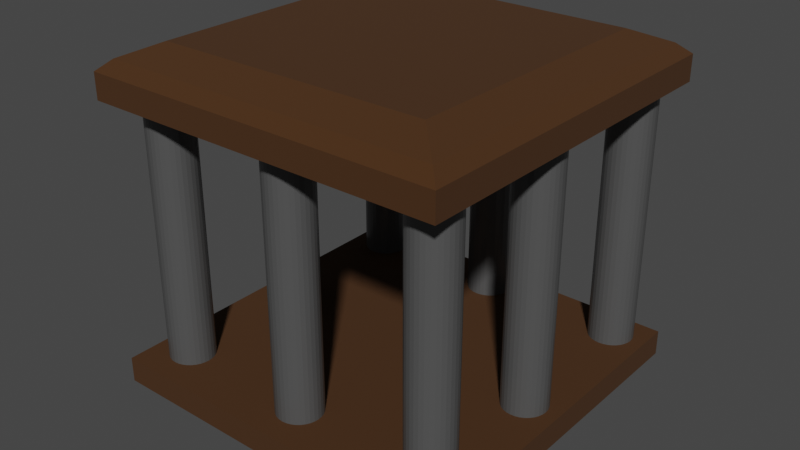 # Source: Cage.blend  (saved by Blender 3.6.13; exported with 4.5.12 LTS)
import bpy
from mathutils import Matrix  # noqa: F401  (used for matrix-valued properties, if any)

bpy.ops.wm.read_factory_settings(use_empty=True)
scene = bpy.context.scene
scene.name = 'Scene'

# ---- collections
col_collection = bpy.data.collections.new('Collection'); scene.collection.children.link(col_collection)

# ---- materials (node trees are filled in below, after node groups)
mat_metal = bpy.data.materials.new('Metal')
mat_metal.alpha_threshold = 0.0
mat_metal.use_transparent_shadow = False
mat_metal.line_color = (0.0, 0.0, 0.0, 1.0)
mat_wood = bpy.data.materials.new('Wood')
mat_wood.use_transparent_shadow = False

# ---- material node trees
mat_metal.use_nodes = True; mat_metal.node_tree.nodes.clear()
_N = mat_metal.node_tree.nodes; _L = mat_metal.node_tree.links
n0 = _N.new('ShaderNodeOutputMaterial'); n0.name = 'Material Output'; n0.location = (300, 300)
n1 = _N.new('ShaderNodeBsdfPrincipled'); n1.name = 'Principled BSDF'; n1.location = (10, 300)
n1.distribution = 'GGX'
n1.subsurface_method = 'BURLEY'
n1.inputs[0].default_value = (0.08001, 0.08001, 0.08001, 1.0)
n1.inputs[2].default_value = 0.3265
n1.inputs[3].default_value = 1.45
n1.inputs[27].default_value = (0.0, 0.0, 0.0, 1.0)
n1.inputs[28].default_value = 1.0
_L.new(n1.outputs[0], n0.inputs[0])
n0.is_active_output = True
mat_wood.use_nodes = True; mat_wood.node_tree.nodes.clear()
_N = mat_wood.node_tree.nodes; _L = mat_wood.node_tree.links
n0 = _N.new('ShaderNodeBsdfPrincipled'); n0.name = 'Principled BSDF'; n0.location = (10, 300)
n0.distribution = 'GGX'
n0.subsurface_method = 'BURLEY'
n0.inputs[0].default_value = (0.0578, 0.02108, 0.002922, 1.0)
n0.inputs[2].default_value = 1.0
n0.inputs[3].default_value = 1.45
n0.inputs[27].default_value = (0.0, 0.0, 0.0, 1.0)
n0.inputs[28].default_value = 1.0
n1 = _N.new('ShaderNodeOutputMaterial'); n1.name = 'Material Output'; n1.location = (300, 300)
_L.new(n0.outputs[0], n1.inputs[0])
n1.is_active_output = True

# ---- world
world_world = bpy.data.worlds.new('World'); scene.world = world_world
world_world.use_nodes = True; world_world.node_tree.nodes.clear()
_N = world_world.node_tree.nodes; _L = world_world.node_tree.links
n0 = _N.new('ShaderNodeOutputWorld'); n0.name = 'World Output'; n0.location = (300, 300)
n1 = _N.new('ShaderNodeBackground'); n1.name = 'Background'; n1.location = (10, 300)
n1.inputs[0].default_value = (0.05088, 0.05088, 0.05088, 1.0)
_L.new(n1.outputs[0], n0.inputs[0])
n0.is_active_output = True
world_world.color = (0.05088, 0.05088, 0.05088)
world_world.use_sun_shadow = False
world_world.sun_shadow_jitter_overblur = 0.0

# ---- meshes
me_cylinder = bpy.data.meshes.new('Cylinder')
me_cylinder.from_pydata([(-0.7746, 0.2042, -0.6932), (-0.7746, 1.741, -0.6932), (-0.7988, 0.2042, -0.6956), (-0.7988, 1.741, -0.6956), (-0.8222, 0.2042, -0.7027), (-0.8222, 1.741, -0.7027), (-0.8436, 0.2042, -0.7142), (-0.8436, 1.741, -0.7142), (-0.8625, 0.2042, -0.7296), (-0.8625, 1.741, -0.7296), (-0.8779, 0.2042, -0.7484), (-0.8779, 1.741, -0.7484), (-0.8894, 0.2042, -0.7699), (-0.8894, 1.741, -0.7699), (-0.8965, 0.2042, -0.7932), (-0.8965, 1.741, -0.7932), (-0.8988, 0.2042, -0.8175), (-0.8988, 1.741, -0.8175), (-0.8965, 0.2042, -0.8417), (-0.8965, 1.741, -0.8417), (-0.8894, 0.2042, -0.865), (-0.8894, 1.741, -0.865), (-0.8779, 0.2042, -0.8865), (-0.8779, 1.741, -0.8865), (-0.8625, 0.2042, -0.9053), (-0.8625, 1.741, -0.9053), (-0.8436, 0.2042, -0.9208), (-0.8436, 1.741, -0.9208), (-0.8222, 0.2042, -0.9322), (-0.8222, 1.741, -0.9322), (-0.7988, 0.2042, -0.9393), (-0.7988, 1.741, -0.9393), (-0.7746, 0.2042, -0.9417), (-0.7746, 1.741, -0.9417), (-0.7504, 0.2042, -0.9393), (-0.7504, 1.741, -0.9393), (-0.7271, 0.2042, -0.9322), (-0.7271, 1.741, -0.9322), (-0.7056, 0.2042, -0.9208), (-0.7056, 1.741, -0.9208), (-0.6868, 0.2042, -0.9053), (-0.6868, 1.741, -0.9053), (-0.6713, 0.2042, -0.8865), (-0.6713, 1.741, -0.8865), (-0.6598, 0.2042, -0.865), (-0.6598, 1.741, -0.865), (-0.6528, 0.2042, -0.8417), (-0.6528, 1.741, -0.8417), (-0.6504, 0.2042, -0.8175), (-0.6504, 1.741, -0.8175), (-0.6528, 0.2042, -0.7932), (-0.6528, 1.741, -0.7932), (-0.6598, 0.2042, -0.7699), (-0.6598, 1.741, -0.7699), (-0.6713, 0.2042, -0.7484), (-0.6713, 1.741, -0.7484), (-0.6868, 0.2042, -0.7296), (-0.6868, 1.741, -0.7296), (-0.7056, 0.2042, -0.7142), (-0.7056, 1.741, -0.7142), (-0.7271, 0.2042, -0.7027), (-0.7271, 1.741, -0.7027), (-0.7504, 0.2042, -0.6956), (-0.7504, 1.741, -0.6956), (1.02, 0.1158, -0.9971), (1.02, 0.2575, -0.9971), (1.02, 0.1158, 1.003), (1.02, 0.2575, 1.003), (-0.9803, 0.1158, -0.9971), (-0.9803, 0.2575, -0.9971), (-0.9803, 0.1158, 1.003), (-0.9803, 0.2575, 1.003), (1.02, 1.693, -0.9971), (1.02, 1.835, -0.9971), (1.02, 1.693, 1.003), (1.02, 1.835, 1.003), (-0.9803, 1.693, -0.9971), (-0.9803, 1.835, -0.9971), (-0.9803, 1.693, 1.003), (-0.9803, 1.835, 1.003), (0.8252, 0.2042, -0.6932), (0.8252, 1.741, -0.6932), (0.801, 0.2042, -0.6956), (0.801, 1.741, -0.6956), (0.7777, 0.2042, -0.7027), (0.7777, 1.741, -0.7027), (0.7562, 0.2042, -0.7142), (0.7562, 1.741, -0.7142), (0.7374, 0.2042, -0.7296), (0.7374, 1.741, -0.7296), (0.7219, 0.2042, -0.7484), (0.7219, 1.741, -0.7484), (0.7104, 0.2042, -0.7699), (0.7104, 1.741, -0.7699), (0.7034, 0.2042, -0.7932), (0.7034, 1.741, -0.7932), (0.701, 0.2042, -0.8175), (0.701, 1.741, -0.8175), (0.7034, 0.2042, -0.8417), (0.7034, 1.741, -0.8417), (0.7104, 0.2042, -0.865), (0.7104, 1.741, -0.865), (0.7219, 0.2042, -0.8865), (0.7219, 1.741, -0.8865), (0.7374, 0.2042, -0.9053), (0.7374, 1.741, -0.9053), (0.7562, 0.2042, -0.9208), (0.7562, 1.741, -0.9208), (0.7777, 0.2042, -0.9322), (0.7777, 1.741, -0.9322), (0.801, 0.2042, -0.9393), (0.801, 1.741, -0.9393), (0.8252, 0.2042, -0.9417), (0.8252, 1.741, -0.9417), (0.8495, 0.2042, -0.9393), (0.8495, 1.741, -0.9393), (0.8728, 0.2042, -0.9322), (0.8728, 1.741, -0.9322), (0.8942, 0.2042, -0.9208), (0.8942, 1.741, -0.9208), (0.9131, 0.2042, -0.9053), (0.9131, 1.741, -0.9053), (0.9285, 0.2042, -0.8865), (0.9285, 1.741, -0.8865), (0.94, 0.2042, -0.865), (0.94, 1.741, -0.865), (0.9471, 0.2042, -0.8417), (0.9471, 1.741, -0.8417), (0.9495, 0.2042, -0.8175), (0.9495, 1.741, -0.8175), (0.9471, 0.2042, -0.7932), (0.9471, 1.741, -0.7932), (0.94, 0.2042, -0.7699), (0.94, 1.741, -0.7699), (0.9285, 0.2042, -0.7484), (0.9285, 1.741, -0.7484), (0.9131, 0.2042, -0.7296), (0.9131, 1.741, -0.7296), (0.8942, 0.2042, -0.7142), (0.8942, 1.741, -0.7142), (0.8728, 0.2042, -0.7027), (0.8728, 1.741, -0.7027), (0.8495, 0.2042, -0.6956), (0.8495, 1.741, -0.6956), (0.01422, 0.2042, -0.7359), (0.01422, 1.741, -0.7359), (-0.001685, 0.2042, -0.7375), (-0.001685, 1.741, -0.7375), (-0.01698, 0.2042, -0.7421), (-0.01698, 1.741, -0.7421), (-0.03107, 0.2042, -0.7497), (-0.03107, 1.741, -0.7497), (-0.04343, 0.2042, -0.7598), (-0.04343, 1.741, -0.7598), (-0.05357, 0.2042, -0.7722), (-0.05357, 1.741, -0.7722), (-0.0611, 0.2042, -0.7863), (-0.0611, 1.741, -0.7863), (-0.06574, 0.2042, -0.8016), (-0.06574, 1.741, -0.8016), (-0.0673, 0.2042, -0.8175), (-0.0673, 1.741, -0.8175), (-0.06574, 0.2042, -0.8334), (-0.06574, 1.741, -0.8334), (-0.0611, 0.2042, -0.8487), (-0.0611, 1.741, -0.8487), (-0.05357, 0.2042, -0.8628), (-0.05357, 1.741, -0.8628), (-0.04343, 0.2042, -0.8751), (-0.04343, 1.741, -0.8751), (-0.03107, 0.2042, -0.8853), (-0.03107, 1.741, -0.8853), (-0.01698, 0.2042, -0.8928), (-0.01698, 1.741, -0.8928), (-0.001685, 0.2042, -0.8974), (-0.001685, 1.741, -0.8974), (0.01422, 0.2042, -0.899), (0.01422, 1.741, -0.899), (0.03012, 0.2042, -0.8974), (0.03012, 1.741, -0.8974), (0.04542, 0.2042, -0.8928), (0.04542, 1.741, -0.8928), (0.05951, 0.2042, -0.8853), (0.05951, 1.741, -0.8853), (0.07187, 0.2042, -0.8751), (0.07187, 1.741, -0.8751), (0.08201, 0.2042, -0.8628), (0.08201, 1.741, -0.8628), (0.08954, 0.2042, -0.8487), (0.08954, 1.741, -0.8487), (0.09418, 0.2042, -0.8334), (0.09418, 1.741, -0.8334), (0.09574, 0.2042, -0.8175), (0.09574, 1.741, -0.8175), (0.09418, 0.2042, -0.8016), (0.09418, 1.741, -0.8016), (0.08954, 0.2042, -0.7863), (0.08954, 1.741, -0.7863), (0.082, 0.2042, -0.7722), (0.082, 1.741, -0.7722), (0.07187, 0.2042, -0.7598), (0.07187, 1.741, -0.7598), (0.05951, 0.2042, -0.7497), (0.05951, 1.741, -0.7497), (0.04542, 0.2042, -0.7421), (0.04542, 1.741, -0.7421), (0.03012, 0.2042, -0.7375), (0.03012, 1.741, -0.7375), (0.01326, 0.2042, -0.6932), (0.01326, 1.741, -0.6932), (-0.01097, 0.2042, -0.6956), (-0.01097, 1.741, -0.6956), (-0.03428, 0.2042, -0.7027), (-0.03428, 1.741, -0.7027), (-0.05576, 0.2042, -0.7142), (-0.05576, 1.741, -0.7142), (-0.07459, 0.2042, -0.7296), (-0.07459, 1.741, -0.7296), (-0.09004, 0.2042, -0.7484), (-0.09004, 1.741, -0.7484), (-0.1015, 0.2042, -0.7699), (-0.1015, 1.741, -0.7699), (-0.1086, 0.2042, -0.7932), (-0.1086, 1.741, -0.7932), (-0.111, 0.2042, -0.8175), (-0.111, 1.741, -0.8175), (-0.1086, 0.2042, -0.8417), (-0.1086, 1.741, -0.8417), (-0.1015, 0.2042, -0.865), (-0.1015, 1.741, -0.865), (-0.09004, 0.2042, -0.8865), (-0.09004, 1.741, -0.8865), (-0.07459, 0.2042, -0.9053), (-0.07459, 1.741, -0.9053), (-0.05576, 0.2042, -0.9208), (-0.05576, 1.741, -0.9208), (-0.03428, 0.2042, -0.9322), (-0.03428, 1.741, -0.9322), (-0.01097, 0.2042, -0.9393), (-0.01097, 1.741, -0.9393), (0.01326, 0.2042, -0.9417), (0.01326, 1.741, -0.9417), (0.0375, 0.2042, -0.9393), (0.0375, 1.741, -0.9393), (0.06081, 0.2042, -0.9322), (0.06081, 1.741, -0.9322), (0.08229, 0.2042, -0.9208), (0.08229, 1.741, -0.9208), (0.1011, 0.2042, -0.9053), (0.1011, 1.741, -0.9053), (0.1166, 0.2042, -0.8865), (0.1166, 1.741, -0.8865), (0.128, 0.2042, -0.865), (0.128, 1.741, -0.865), (0.1351, 0.2042, -0.8417), (0.1351, 1.741, -0.8417), (0.1375, 0.2042, -0.8175), (0.1375, 1.741, -0.8175), (0.1351, 0.2042, -0.7932), (0.1351, 1.741, -0.7932), (0.128, 0.2042, -0.7699), (0.128, 1.741, -0.7699), (0.1166, 0.2042, -0.7484), (0.1166, 1.741, -0.7484), (0.1011, 0.2042, -0.7296), (0.1011, 1.741, -0.7296), (0.08229, 0.2042, -0.7142), (0.08229, 1.741, -0.7142), (0.06081, 0.2042, -0.7027), (0.06081, 1.741, -0.7027), (0.0375, 0.2042, -0.6956), (0.0375, 1.741, -0.6956), (-0.7746, 0.2042, 0.8819), (-0.7746, 1.741, 0.8819), (-0.7988, 0.2042, 0.8795), (-0.7988, 1.741, 0.8795), (-0.8222, 0.2042, 0.8724), (-0.8222, 1.741, 0.8724), (-0.8436, 0.2042, 0.861), (-0.8436, 1.741, 0.861), (-0.8625, 0.2042, 0.8455), (-0.8625, 1.741, 0.8455), (-0.8779, 0.2042, 0.8267), (-0.8779, 1.741, 0.8267), (-0.8894, 0.2042, 0.8052), (-0.8894, 1.741, 0.8052), (-0.8965, 0.2042, 0.7819), (-0.8965, 1.741, 0.7819), (-0.8988, 0.2042, 0.7577), (-0.8988, 1.741, 0.7577), (-0.8965, 0.2042, 0.7334), (-0.8965, 1.741, 0.7334), (-0.8894, 0.2042, 0.7101), (-0.8894, 1.741, 0.7101), (-0.8779, 0.2042, 0.6886), (-0.8779, 1.741, 0.6886), (-0.8625, 0.2042, 0.6698), (-0.8625, 1.741, 0.6698), (-0.8436, 0.2042, 0.6543), (-0.8436, 1.741, 0.6543), (-0.8222, 0.2042, 0.6429), (-0.8222, 1.741, 0.6429), (-0.7988, 0.2042, 0.6358), (-0.7988, 1.741, 0.6358), (-0.7746, 0.2042, 0.6334), (-0.7746, 1.741, 0.6334), (-0.7504, 0.2042, 0.6358), (-0.7504, 1.741, 0.6358), (-0.7271, 0.2042, 0.6429), (-0.7271, 1.741, 0.6429), (-0.7056, 0.2042, 0.6543), (-0.7056, 1.741, 0.6543), (-0.6868, 0.2042, 0.6698), (-0.6868, 1.741, 0.6698), (-0.6713, 0.2042, 0.6886), (-0.6713, 1.741, 0.6886), (-0.6598, 0.2042, 0.7101), (-0.6598, 1.741, 0.7101), (-0.6528, 0.2042, 0.7334), (-0.6528, 1.741, 0.7334), (-0.6504, 0.2042, 0.7577), (-0.6504, 1.741, 0.7577), (-0.6528, 0.2042, 0.7819), (-0.6528, 1.741, 0.7819), (-0.6598, 0.2042, 0.8052), (-0.6598, 1.741, 0.8052), (-0.6713, 0.2042, 0.8267), (-0.6713, 1.741, 0.8267), (-0.6868, 0.2042, 0.8455), (-0.6868, 1.741, 0.8455), (-0.7056, 0.2042, 0.861), (-0.7056, 1.741, 0.861), (-0.7271, 0.2042, 0.8724), (-0.7271, 1.741, 0.8724), (-0.7504, 0.2042, 0.8795), (-0.7504, 1.741, 0.8795), (0.8252, 0.2042, 0.8819), (0.8252, 1.741, 0.8819), (0.801, 0.2042, 0.8795), (0.801, 1.741, 0.8795), (0.7777, 0.2042, 0.8724), (0.7777, 1.741, 0.8724), (0.7562, 0.2042, 0.861), (0.7562, 1.741, 0.861), (0.7374, 0.2042, 0.8455), (0.7374, 1.741, 0.8455), (0.7219, 0.2042, 0.8267), (0.7219, 1.741, 0.8267), (0.7104, 0.2042, 0.8052), (0.7104, 1.741, 0.8052), (0.7034, 0.2042, 0.7819), (0.7034, 1.741, 0.7819), (0.701, 0.2042, 0.7577), (0.701, 1.741, 0.7577), (0.7034, 0.2042, 0.7334), (0.7034, 1.741, 0.7334), (0.7104, 0.2042, 0.7101), (0.7104, 1.741, 0.7101), (0.7219, 0.2042, 0.6886), (0.7219, 1.741, 0.6886), (0.7374, 0.2042, 0.6698), (0.7374, 1.741, 0.6698), (0.7562, 0.2042, 0.6543), (0.7562, 1.741, 0.6543), (0.7777, 0.2042, 0.6429), (0.7777, 1.741, 0.6429), (0.801, 0.2042, 0.6358), (0.801, 1.741, 0.6358), (0.8252, 0.2042, 0.6334), (0.8252, 1.741, 0.6334), (0.8495, 0.2042, 0.6358), (0.8495, 1.741, 0.6358), (0.8728, 0.2042, 0.6429), (0.8728, 1.741, 0.6429), (0.8942, 0.2042, 0.6543), (0.8942, 1.741, 0.6543), (0.9131, 0.2042, 0.6698), (0.9131, 1.741, 0.6698), (0.9285, 0.2042, 0.6886), (0.9285, 1.741, 0.6886), (0.94, 0.2042, 0.7101), (0.94, 1.741, 0.7101), (0.9471, 0.2042, 0.7334), (0.9471, 1.741, 0.7334), (0.9495, 0.2042, 0.7577), (0.9495, 1.741, 0.7577), (0.9471, 0.2042, 0.7819), (0.9471, 1.741, 0.7819), (0.94, 0.2042, 0.8052), (0.94, 1.741, 0.8052), (0.9285, 0.2042, 0.8267), (0.9285, 1.741, 0.8267), (0.9131, 0.2042, 0.8455), (0.9131, 1.741, 0.8455), (0.8942, 0.2042, 0.861), (0.8942, 1.741, 0.861), (0.8728, 0.2042, 0.8724), (0.8728, 1.741, 0.8724), (0.8495, 0.2042, 0.8795), (0.8495, 1.741, 0.8795), (0.01326, 0.2042, 0.8819), (0.01326, 1.741, 0.8819), (-0.01097, 0.2042, 0.8795), (-0.01097, 1.741, 0.8795), (-0.03428, 0.2042, 0.8724), (-0.03428, 1.741, 0.8724), (-0.05576, 0.2042, 0.861), (-0.05576, 1.741, 0.861), (-0.07459, 0.2042, 0.8455), (-0.07459, 1.741, 0.8455), (-0.09004, 0.2042, 0.8267), (-0.09004, 1.741, 0.8267), (-0.1015, 0.2042, 0.8052), (-0.1015, 1.741, 0.8052), (-0.1086, 0.2042, 0.7819), (-0.1086, 1.741, 0.7819), (-0.111, 0.2042, 0.7577), (-0.111, 1.741, 0.7577), (-0.1086, 0.2042, 0.7334), (-0.1086, 1.741, 0.7334), (-0.1015, 0.2042, 0.7101), (-0.1015, 1.741, 0.7101), (-0.09004, 0.2042, 0.6886), (-0.09004, 1.741, 0.6886), (-0.07459, 0.2042, 0.6698), (-0.07459, 1.741, 0.6698), (-0.05576, 0.2042, 0.6543), (-0.05576, 1.741, 0.6543), (-0.03428, 0.2042, 0.6429), (-0.03428, 1.741, 0.6429), (-0.01097, 0.2042, 0.6358), (-0.01097, 1.741, 0.6358), (0.01326, 0.2042, 0.6334), (0.01326, 1.741, 0.6334), (0.0375, 0.2042, 0.6358), (0.0375, 1.741, 0.6358), (0.06081, 0.2042, 0.6429), (0.06081, 1.741, 0.6429), (0.08229, 0.2042, 0.6543), (0.08229, 1.741, 0.6543), (0.1011, 0.2042, 0.6698), (0.1011, 1.741, 0.6698), (0.1166, 0.2042, 0.6886), (0.1166, 1.741, 0.6886), (0.128, 0.2042, 0.7101), (0.128, 1.741, 0.7101), (0.1351, 0.2042, 0.7334), (0.1351, 1.741, 0.7334), (0.1375, 0.2042, 0.7577), (0.1375, 1.741, 0.7577), (0.1351, 0.2042, 0.7819), (0.1351, 1.741, 0.7819), (0.128, 0.2042, 0.8052), (0.128, 1.741, 0.8052), (0.1166, 0.2042, 0.8267), (0.1166, 1.741, 0.8267), (0.1011, 0.2042, 0.8455), (0.1011, 1.741, 0.8455), (0.08229, 0.2042, 0.861), (0.08229, 1.741, 0.861), (0.06081, 0.2042, 0.8724), (0.06081, 1.741, 0.8724), (0.0375, 0.2042, 0.8795), (0.0375, 1.741, 0.8795), (0.8252, 0.2042, 0.1337), (0.8252, 1.741, 0.1337), (0.801, 0.2042, 0.1313), (0.801, 1.741, 0.1313), (0.7777, 0.2042, 0.1243), (0.7777, 1.741, 0.1243), (0.7562, 0.2042, 0.1128), (0.7562, 1.741, 0.1128), (0.7374, 0.2042, 0.09732), (0.7374, 1.741, 0.09732), (0.7219, 0.2042, 0.0785), (0.7219, 1.741, 0.0785), (0.7104, 0.2042, 0.05702), (0.7104, 1.741, 0.05702), (0.7034, 0.2042, 0.03371), (0.7034, 1.741, 0.03371), (0.701, 0.2042, 0.009471), (0.701, 1.741, 0.009471), (0.7034, 0.2042, -0.01477), (0.7034, 1.741, -0.01477), (0.7104, 0.2042, -0.03807), (0.7104, 1.741, -0.03807), (0.7219, 0.2042, -0.05955), (0.7219, 1.741, -0.05955), (0.7374, 0.2042, -0.07838), (0.7374, 1.741, -0.07838), (0.7562, 0.2042, -0.09383), (0.7562, 1.741, -0.09383), (0.7777, 0.2042, -0.1053), (0.7777, 1.741, -0.1053), (0.801, 0.2042, -0.1124), (0.801, 1.741, -0.1124), (0.8252, 0.2042, -0.1148), (0.8252, 1.741, -0.1148), (0.8495, 0.2042, -0.1124), (0.8495, 1.741, -0.1124), (0.8728, 0.2042, -0.1053), (0.8728, 1.741, -0.1053), (0.8942, 0.2042, -0.09383), (0.8942, 1.741, -0.09383), (0.9131, 0.2042, -0.07838), (0.9131, 1.741, -0.07838), (0.9285, 0.2042, -0.05955), (0.9285, 1.741, -0.05955), (0.94, 0.2042, -0.03807), (0.94, 1.741, -0.03807), (0.9471, 0.2042, -0.01477), (0.9471, 1.741, -0.01477), (0.9495, 0.2042, 0.009471), (0.9495, 1.741, 0.009471), (0.9471, 0.2042, 0.03371), (0.9471, 1.741, 0.03371), (0.94, 0.2042, 0.05702), (0.94, 1.741, 0.05702), (0.9285, 0.2042, 0.0785), (0.9285, 1.741, 0.0785), (0.9131, 0.2042, 0.09732), (0.9131, 1.741, 0.09732), (0.8942, 0.2042, 0.1128), (0.8942, 1.741, 0.1128), (0.8728, 0.2042, 0.1243), (0.8728, 1.741, 0.1243), (0.8495, 0.2042, 0.1313), (0.8495, 1.741, 0.1313), (-0.7814, 0.2042, 0.1337), (-0.7814, 1.741, 0.1337), (-0.8056, 0.2042, 0.1313), (-0.8056, 1.741, 0.1313), (-0.8289, 0.2042, 0.1243), (-0.8289, 1.741, 0.1243), (-0.8504, 0.2042, 0.1128), (-0.8504, 1.741, 0.1128), (-0.8692, 0.2042, 0.09732), (-0.8692, 1.741, 0.09732), (-0.8847, 0.2042, 0.0785), (-0.8847, 1.741, 0.0785), (-0.8962, 0.2042, 0.05702), (-0.8962, 1.741, 0.05702), (-0.9033, 0.2042, 0.03371), (-0.9033, 1.741, 0.03371), (-0.9056, 0.2042, 0.009471), (-0.9056, 1.741, 0.009471), (-0.9033, 0.2042, -0.01477), (-0.9033, 1.741, -0.01477), (-0.8962, 0.2042, -0.03807), (-0.8962, 1.741, -0.03807), (-0.8847, 0.2042, -0.05955), (-0.8847, 1.741, -0.05955), (-0.8692, 0.2042, -0.07838), (-0.8692, 1.741, -0.07838), (-0.8504, 0.2042, -0.09383), (-0.8504, 1.741, -0.09383), (-0.8289, 0.2042, -0.1053), (-0.8289, 1.741, -0.1053), (-0.8056, 0.2042, -0.1124), (-0.8056, 1.741, -0.1124), (-0.7814, 0.2042, -0.1148), (-0.7814, 1.741, -0.1148), (-0.7572, 0.2042, -0.1124), (-0.7572, 1.741, -0.1124), (-0.7339, 0.2042, -0.1053), (-0.7339, 1.741, -0.1053), (-0.7124, 0.2042, -0.09383), (-0.7124, 1.741, -0.09383), (-0.6935, 0.2042, -0.07838), (-0.6935, 1.741, -0.07838), (-0.6781, 0.2042, -0.05955), (-0.6781, 1.741, -0.05955), (-0.6666, 0.2042, -0.03807), (-0.6666, 1.741, -0.03807), (-0.6595, 0.2042, -0.01477), (-0.6595, 1.741, -0.01477), (-0.6572, 0.2042, 0.009471), (-0.6572, 1.741, 0.009471), (-0.6595, 0.2042, 0.03371), (-0.6595, 1.741, 0.03371), (-0.6666, 0.2042, 0.05702), (-0.6666, 1.741, 0.05702), (-0.6781, 0.2042, 0.0785), (-0.6781, 1.741, 0.0785), (-0.6935, 0.2042, 0.09732), (-0.6935, 1.741, 0.09732), (-0.7124, 0.2042, 0.1128), (-0.7124, 1.741, 0.1128), (-0.7339, 0.2042, 0.1243), (-0.7339, 1.741, 0.1243), (-0.7572, 0.2042, 0.1313), (-0.7572, 1.741, 0.1313), (0.9526, 0.05663, 0.9358), (0.7777, -0.02047, 0.7609), (-0.7383, -0.02047, 0.7609), (-0.9132, 0.05663, 0.9358), (0.9526, 0.05663, -0.93), (0.7777, -0.02047, -0.7551), (-0.7383, -0.02047, -0.7551), (-0.9132, 0.05663, -0.93), (-0.9132, 1.894, -0.93), (-0.7383, 1.971, -0.7551), (-0.7383, 1.971, 0.7609), (-0.9132, 1.894, 0.9358), (0.9526, 1.894, -0.93), (0.7777, 1.971, -0.7551), (0.7777, 1.971, 0.7609), (0.9526, 1.894, 0.9358)], [], [(0, 1, 3, 2), (2, 3, 5, 4), (4, 5, 7, 6), (6, 7, 9, 8), (8, 9, 11, 10), (10, 11, 13, 12), (12, 13, 15, 14), (14, 15, 17, 16), (16, 17, 19, 18), (18, 19, 21, 20), (20, 21, 23, 22), (22, 23, 25, 24), (24, 25, 27, 26), (26, 27, 29, 28), (28, 29, 31, 30), (30, 31, 33, 32), (32, 33, 35, 34), (34, 35, 37, 36), (36, 37, 39, 38), (38, 39, 41, 40), (40, 41, 43, 42), (42, 43, 45, 44), (44, 45, 47, 46), (46, 47, 49, 48), (48, 49, 51, 50), (50, 51, 53, 52), (52, 53, 55, 54), (54, 55, 57, 56), (56, 57, 59, 58), (58, 59, 61, 60), (3, 1, 63, 61, 59, 57, 55, 53, 51, 49, 47, 45, 43, 41, 39, 37, 35, 33, 31, 29, 27, 25, 23, 21, 19, 17, 15, 13, 11, 9, 7, 5), (60, 61, 63, 62), (62, 63, 1, 0), (0, 2, 4, 6, 8, 10, 12, 14, 16, 18, 20, 22, 24, 26, 28, 30, 32, 34, 36, 38, 40, 42, 44, 46, 48, 50, 52, 54, 56, 58, 60, 62), (64, 596, 599, 68), (67, 71, 70, 66), (71, 69, 68, 70), (69, 71, 67, 65), (65, 67, 66, 64), (69, 65, 64, 68), (72, 74, 78, 76), (75, 79, 78, 74), (79, 77, 76, 78), (73, 604, 607, 75), (73, 75, 74, 72), (77, 73, 72, 76), (80, 81, 83, 82), (82, 83, 85, 84), (84, 85, 87, 86), (86, 87, 89, 88), (88, 89, 91, 90), (90, 91, 93, 92), (92, 93, 95, 94), (94, 95, 97, 96), (96, 97, 99, 98), (98, 99, 101, 100), (100, 101, 103, 102), (102, 103, 105, 104), (104, 105, 107, 106), (106, 107, 109, 108), (108, 109, 111, 110), (110, 111, 113, 112), (112, 113, 115, 114), (114, 115, 117, 116), (116, 117, 119, 118), (118, 119, 121, 120), (120, 121, 123, 122), (122, 123, 125, 124), (124, 125, 127, 126), (126, 127, 129, 128), (128, 129, 131, 130), (130, 131, 133, 132), (132, 133, 135, 134), (134, 135, 137, 136), (136, 137, 139, 138), (138, 139, 141, 140), (83, 81, 143, 141, 139, 137, 135, 133, 131, 129, 127, 125, 123, 121, 119, 117, 115, 113, 111, 109, 107, 105, 103, 101, 99, 97, 95, 93, 91, 89, 87, 85), (140, 141, 143, 142), (142, 143, 81, 80), (80, 82, 84, 86, 88, 90, 92, 94, 96, 98, 100, 102, 104, 106, 108, 110, 112, 114, 116, 118, 120, 122, 124, 126, 128, 130, 132, 134, 136, 138, 140, 142), (144, 145, 147, 146), (146, 147, 149, 148), (148, 149, 151, 150), (150, 151, 153, 152), (152, 153, 155, 154), (154, 155, 157, 156), (156, 157, 159, 158), (158, 159, 161, 160), (160, 161, 163, 162), (162, 163, 165, 164), (164, 165, 167, 166), (166, 167, 169, 168), (168, 169, 171, 170), (170, 171, 173, 172), (172, 173, 175, 174), (174, 175, 177, 176), (176, 177, 179, 178), (178, 179, 181, 180), (180, 181, 183, 182), (182, 183, 185, 184), (184, 185, 187, 186), (186, 187, 189, 188), (188, 189, 191, 190), (190, 191, 193, 192), (192, 193, 195, 194), (194, 195, 197, 196), (196, 197, 199, 198), (198, 199, 201, 200), (200, 201, 203, 202), (202, 203, 205, 204), (147, 145, 207, 205, 203, 201, 199, 197, 195, 193, 191, 189, 187, 185, 183, 181, 179, 177, 175, 173, 171, 169, 167, 165, 163, 161, 159, 157, 155, 153, 151, 149), (204, 205, 207, 206), (206, 207, 145, 144), (144, 146, 148, 150, 152, 154, 156, 158, 160, 162, 164, 166, 168, 170, 172, 174, 176, 178, 180, 182, 184, 186, 188, 190, 192, 194, 196, 198, 200, 202, 204, 206), (208, 209, 211, 210), (210, 211, 213, 212), (212, 213, 215, 214), (214, 215, 217, 216), (216, 217, 219, 218), (218, 219, 221, 220), (220, 221, 223, 222), (222, 223, 225, 224), (224, 225, 227, 226), (226, 227, 229, 228), (228, 229, 231, 230), (230, 231, 233, 232), (232, 233, 235, 234), (234, 235, 237, 236), (236, 237, 239, 238), (238, 239, 241, 240), (240, 241, 243, 242), (242, 243, 245, 244), (244, 245, 247, 246), (246, 247, 249, 248), (248, 249, 251, 250), (250, 251, 253, 252), (252, 253, 255, 254), (254, 255, 257, 256), (256, 257, 259, 258), (258, 259, 261, 260), (260, 261, 263, 262), (262, 263, 265, 264), (264, 265, 267, 266), (266, 267, 269, 268), (211, 209, 271, 269, 267, 265, 263, 261, 259, 257, 255, 253, 251, 249, 247, 245, 243, 241, 239, 237, 235, 233, 231, 229, 227, 225, 223, 221, 219, 217, 215, 213), (268, 269, 271, 270), (270, 271, 209, 208), (208, 210, 212, 214, 216, 218, 220, 222, 224, 226, 228, 230, 232, 234, 236, 238, 240, 242, 244, 246, 248, 250, 252, 254, 256, 258, 260, 262, 264, 266, 268, 270), (272, 273, 275, 274), (274, 275, 277, 276), (276, 277, 279, 278), (278, 279, 281, 280), (280, 281, 283, 282), (282, 283, 285, 284), (284, 285, 287, 286), (286, 287, 289, 288), (288, 289, 291, 290), (290, 291, 293, 292), (292, 293, 295, 294), (294, 295, 297, 296), (296, 297, 299, 298), (298, 299, 301, 300), (300, 301, 303, 302), (302, 303, 305, 304), (304, 305, 307, 306), (306, 307, 309, 308), (308, 309, 311, 310), (310, 311, 313, 312), (312, 313, 315, 314), (314, 315, 317, 316), (316, 317, 319, 318), (318, 319, 321, 320), (320, 321, 323, 322), (322, 323, 325, 324), (324, 325, 327, 326), (326, 327, 329, 328), (328, 329, 331, 330), (330, 331, 333, 332), (275, 273, 335, 333, 331, 329, 327, 325, 323, 321, 319, 317, 315, 313, 311, 309, 307, 305, 303, 301, 299, 297, 295, 293, 291, 289, 287, 285, 283, 281, 279, 277), (332, 333, 335, 334), (334, 335, 273, 272), (272, 274, 276, 278, 280, 282, 284, 286, 288, 290, 292, 294, 296, 298, 300, 302, 304, 306, 308, 310, 312, 314, 316, 318, 320, 322, 324, 326, 328, 330, 332, 334), (336, 337, 339, 338), (338, 339, 341, 340), (340, 341, 343, 342), (342, 343, 345, 344), (344, 345, 347, 346), (346, 347, 349, 348), (348, 349, 351, 350), (350, 351, 353, 352), (352, 353, 355, 354), (354, 355, 357, 356), (356, 357, 359, 358), (358, 359, 361, 360), (360, 361, 363, 362), (362, 363, 365, 364), (364, 365, 367, 366), (366, 367, 369, 368), (368, 369, 371, 370), (370, 371, 373, 372), (372, 373, 375, 374), (374, 375, 377, 376), (376, 377, 379, 378), (378, 379, 381, 380), (380, 381, 383, 382), (382, 383, 385, 384), (384, 385, 387, 386), (386, 387, 389, 388), (388, 389, 391, 390), (390, 391, 393, 392), (392, 393, 395, 394), (394, 395, 397, 396), (339, 337, 399, 397, 395, 393, 391, 389, 387, 385, 383, 381, 379, 377, 375, 373, 371, 369, 367, 365, 363, 361, 359, 357, 355, 353, 351, 349, 347, 345, 343, 341), (396, 397, 399, 398), (398, 399, 337, 336), (336, 338, 340, 342, 344, 346, 348, 350, 352, 354, 356, 358, 360, 362, 364, 366, 368, 370, 372, 374, 376, 378, 380, 382, 384, 386, 388, 390, 392, 394, 396, 398), (400, 401, 403, 402), (402, 403, 405, 404), (404, 405, 407, 406), (406, 407, 409, 408), (408, 409, 411, 410), (410, 411, 413, 412), (412, 413, 415, 414), (414, 415, 417, 416), (416, 417, 419, 418), (418, 419, 421, 420), (420, 421, 423, 422), (422, 423, 425, 424), (424, 425, 427, 426), (426, 427, 429, 428), (428, 429, 431, 430), (430, 431, 433, 432), (432, 433, 435, 434), (434, 435, 437, 436), (436, 437, 439, 438), (438, 439, 441, 440), (440, 441, 443, 442), (442, 443, 445, 444), (444, 445, 447, 446), (446, 447, 449, 448), (448, 449, 451, 450), (450, 451, 453, 452), (452, 453, 455, 454), (454, 455, 457, 456), (456, 457, 459, 458), (458, 459, 461, 460), (403, 401, 463, 461, 459, 457, 455, 453, 451, 449, 447, 445, 443, 441, 439, 437, 435, 433, 431, 429, 427, 425, 423, 421, 419, 417, 415, 413, 411, 409, 407, 405), (460, 461, 463, 462), (462, 463, 401, 400), (400, 402, 404, 406, 408, 410, 412, 414, 416, 418, 420, 422, 424, 426, 428, 430, 432, 434, 436, 438, 440, 442, 444, 446, 448, 450, 452, 454, 456, 458, 460, 462), (464, 465, 467, 466), (466, 467, 469, 468), (468, 469, 471, 470), (470, 471, 473, 472), (472, 473, 475, 474), (474, 475, 477, 476), (476, 477, 479, 478), (478, 479, 481, 480), (480, 481, 483, 482), (482, 483, 485, 484), (484, 485, 487, 486), (486, 487, 489, 488), (488, 489, 491, 490), (490, 491, 493, 492), (492, 493, 495, 494), (494, 495, 497, 496), (496, 497, 499, 498), (498, 499, 501, 500), (500, 501, 503, 502), (502, 503, 505, 504), (504, 505, 507, 506), (506, 507, 509, 508), (508, 509, 511, 510), (510, 511, 513, 512), (512, 513, 515, 514), (514, 515, 517, 516), (516, 517, 519, 518), (518, 519, 521, 520), (520, 521, 523, 522), (522, 523, 525, 524), (467, 465, 527, 525, 523, 521, 519, 517, 515, 513, 511, 509, 507, 505, 503, 501, 499, 497, 495, 493, 491, 489, 487, 485, 483, 481, 479, 477, 475, 473, 471, 469), (524, 525, 527, 526), (526, 527, 465, 464), (464, 466, 468, 470, 472, 474, 476, 478, 480, 482, 484, 486, 488, 490, 492, 494, 496, 498, 500, 502, 504, 506, 508, 510, 512, 514, 516, 518, 520, 522, 524, 526), (528, 529, 531, 530), (530, 531, 533, 532), (532, 533, 535, 534), (534, 535, 537, 536), (536, 537, 539, 538), (538, 539, 541, 540), (540, 541, 543, 542), (542, 543, 545, 544), (544, 545, 547, 546), (546, 547, 549, 548), (548, 549, 551, 550), (550, 551, 553, 552), (552, 553, 555, 554), (554, 555, 557, 556), (556, 557, 559, 558), (558, 559, 561, 560), (560, 561, 563, 562), (562, 563, 565, 564), (564, 565, 567, 566), (566, 567, 569, 568), (568, 569, 571, 570), (570, 571, 573, 572), (572, 573, 575, 574), (574, 575, 577, 576), (576, 577, 579, 578), (578, 579, 581, 580), (580, 581, 583, 582), (582, 583, 585, 584), (584, 585, 587, 586), (586, 587, 589, 588), (531, 529, 591, 589, 587, 585, 583, 581, 579, 577, 575, 573, 571, 569, 567, 565, 563, 561, 559, 557, 555, 553, 551, 549, 547, 545, 543, 541, 539, 537, 535, 533), (588, 589, 591, 590), (590, 591, 529, 528), (528, 530, 532, 534, 536, 538, 540, 542, 544, 546, 548, 550, 552, 554, 556, 558, 560, 562, 564, 566, 568, 570, 572, 574, 576, 578, 580, 582, 584, 586, 588, 590), (66, 592, 596, 64), (77, 600, 604, 73), (68, 599, 595, 70), (601, 602, 606, 605), (79, 603, 600, 77), (597, 593, 594, 598), (75, 607, 603, 79), (593, 592, 595, 594), (597, 596, 592, 593), (594, 595, 599, 598), (598, 599, 596, 597), (601, 600, 603, 602), (605, 604, 600, 601), (602, 603, 607, 606), (606, 607, 604, 605), (70, 595, 592, 66)])
me_cylinder.polygons.foreach_set('material_index', [0, 0, 0, 0, 0, 0, 0, 0, 0, 0, 0, 0, 0, 0, 0, 0, 0, 0, 0, 0, 0, 0, 0, 0, 0, 0, 0, 0, 0, 0, 0, 0, 0, 0, 1, 1, 1, 1, 1, 1, 1, 1, 1, 1, 1, 1, 0, 0, 0, 0, 0, 0, 0, 0, 0, 0, 0, 0, 0, 0, 0, 0, 0, 0, 0, 0, 0, 0, 0, 0, 0, 0, 0, 0, 0, 0, 0, 0, 0, 0, 0, 0, 0, 0, 0, 0, 0, 0, 0, 0, 0, 0, 0, 0, 0, 0, 0, 0, 0, 0, 0, 0, 0, 0, 0, 0, 0, 0, 0, 0, 0, 0, 0, 0, 0, 0, 0, 0, 0, 0, 0, 0, 0, 0, 0, 0, 0, 0, 0, 0, 0, 0, 0, 0, 0, 0, 0, 0, 0, 0, 0, 0, 0, 0, 0, 0, 0, 0, 0, 0, 0, 0, 0, 0, 0, 0, 0, 0, 0, 0, 0, 0, 0, 0, 0, 0, 0, 0, 0, 0, 0, 0, 0, 0, 0, 0, 0, 0, 0, 0, 0, 0, 0, 0, 0, 0, 0, 0, 0, 0, 0, 0, 0, 0, 0, 0, 0, 0, 0, 0, 0, 0, 0, 0, 0, 0, 0, 0, 0, 0, 0, 0, 0, 0, 0, 0, 0, 0, 0, 0, 0, 0, 0, 0, 0, 0, 0, 0, 0, 0, 0, 0, 0, 0, 0, 0, 0, 0, 0, 0, 0, 0, 0, 0, 0, 0, 0, 0, 0, 0, 0, 0, 0, 0, 0, 0, 0, 0, 0, 0, 0, 0, 0, 0, 0, 0, 0, 0, 0, 0, 0, 0, 0, 0, 0, 0, 0, 0, 0, 0, 0, 0, 0, 0, 0, 0, 0, 0, 0, 0, 0, 0, 0, 0, 0, 0, 0, 0, 0, 0, 0, 0, 0, 0, 0, 0, 0, 0, 0, 0, 0, 0, 0, 0, 0, 0, 0, 0, 1, 1, 1, 1, 1, 1, 1, 1, 1, 1, 1, 1, 1, 1, 1, 1])
_uv = me_cylinder.uv_layers.new(name='UVMap')
_uv.uv.foreach_set('vector', [1.0, 0.5, 1.0, 1.0, 0.9688, 1.0, 0.9688, 0.5, 0.9688, 0.5, 0.9688, 1.0, 0.9375, 1.0, 0.9375, 0.5, 0.9375, 0.5, 0.9375, 1.0, 0.9062, 1.0, 0.9062, 0.5, 0.9062, 0.5, 0.9062, 1.0, 0.875, 1.0, 0.875, 0.5, 0.875, 0.5, 0.875, 1.0, 0.8438, 1.0, 0.8438, 0.5, 0.8438, 0.5, 0.8438, 1.0, 0.8125, 1.0, 0.8125, 0.5, 0.8125, 0.5, 0.8125, 1.0, 0.7812, 1.0, 0.7812, 0.5, 0.7812, 0.5, 0.7812, 1.0, 0.75, 1.0, 0.75, 0.5, 0.75, 0.5, 0.75, 1.0, 0.7188, 1.0, 0.7188, 0.5, 0.7188, 0.5, 0.7188, 1.0, 0.6875, 1.0, 0.6875, 0.5, 0.6875, 0.5, 0.6875, 1.0, 0.6562, 1.0, 0.6562, 0.5, 0.6562, 0.5, 0.6562, 1.0, 0.625, 1.0, 0.625, 0.5, 0.625, 0.5, 0.625, 1.0, 0.5938, 1.0, 0.5938, 0.5, 0.5938, 0.5, 0.5938, 1.0, 0.5625, 1.0, 0.5625, 0.5, 0.5625, 0.5, 0.5625, 1.0, 0.5312, 1.0, 0.5312, 0.5, 0.5312, 0.5, 0.5312, 1.0, 0.5, 1.0, 0.5, 0.5, 0.5, 0.5, 0.5, 1.0, 0.4688, 1.0, 0.4688, 0.5, 0.4688, 0.5, 0.4688, 1.0, 0.4375, 1.0, 0.4375, 0.5, 0.4375, 0.5, 0.4375, 1.0, 0.4062, 1.0, 0.4062, 0.5, 0.4062, 0.5, 0.4062, 1.0, 0.375, 1.0, 0.375, 0.5, 0.375, 0.5, 0.375, 1.0, 0.3438, 1.0, 0.3438, 0.5, 0.3438, 0.5, 0.3438, 1.0, 0.3125, 1.0, 0.3125, 0.5, 0.3125, 0.5, 0.3125, 1.0, 0.2812, 1.0, 0.2812, 0.5, 0.2812, 0.5, 0.2812, 1.0, 0.25, 1.0, 0.25, 0.5, 0.25, 0.5, 0.25, 1.0, 0.2188, 1.0, 0.2188, 0.5, 0.2188, 0.5, 0.2188, 1.0, 0.1875, 1.0, 0.1875, 0.5, 0.1875, 0.5, 0.1875, 1.0, 0.1562, 1.0, 0.1562, 0.5, 0.1562, 0.5, 0.1562, 1.0, 0.125, 1.0, 0.125, 0.5, 0.125, 0.5, 0.125, 1.0, 0.09375, 1.0, 0.09375, 0.5, 0.09375, 0.5, 0.09375, 1.0, 0.0625, 1.0, 0.0625, 0.5, 0.2968, 0.4854, 0.25, 0.49, 0.2032, 0.4854, 0.1582, 0.4717, 0.1167, 0.4496, 0.08029, 0.4197, 0.05045, 0.3833, 0.02827, 0.3418, 0.01461, 0.2968, 0.01, 0.25, 0.01461, 0.2032, 0.02827, 0.1582, 0.05045, 0.1167, 0.08029, 0.08029, 0.1167, 0.05045, 0.1582, 0.02827, 0.2032, 0.01461, 0.25, 0.01, 0.2968, 0.01461, 0.3418, 0.02827, 0.3833, 0.05045, 0.4197, 0.08029, 0.4496, 0.1167, 0.4717, 0.1582, 0.4854, 0.2032, 0.49, 0.25, 0.4854, 0.2968, 0.4717, 0.3418, 0.4496, 0.3833, 0.4197, 0.4197, 0.3833, 0.4496, 0.3418, 0.4717, 0.0625, 0.5, 0.0625, 1.0, 0.03125, 1.0, 0.03125, 0.5, 0.03125, 0.5, 0.03125, 1.0, 0.0, 1.0, 0.0, 0.5, 0.75, 0.49, 0.7968, 0.4854, 0.8418, 0.4717, 0.8833, 0.4496, 0.9197, 0.4197, 0.9496, 0.3833, 0.9717, 0.3418, 0.9854, 0.2968, 0.99, 0.25, 0.9854, 0.2032, 0.9717, 0.1582, 0.9496, 0.1167, 0.9197, 0.08029, 0.8833, 0.05045, 0.8418, 0.02827, 0.7968, 0.01461, 0.75, 0.01, 0.7032, 0.01461, 0.6582, 0.02827, 0.6167, 0.05045, 0.5803, 0.08029, 0.5504, 0.1167, 0.5283, 0.1582, 0.5146, 0.2032, 0.51, 0.25, 0.5146, 0.2968, 0.5283, 0.3418, 0.5504, 0.3833, 0.5803, 0.4197, 0.6167, 0.4496, 0.6582, 0.4717, 0.7032, 0.4854, 0.625, 0.5, 0.625, 0.5, 0.625, 0.25, 0.625, 0.25, 0.375, 0.75, 0.375, 1.0, 0.625, 1.0, 0.625, 0.75, 0.375, 0.0, 0.375, 0.25, 0.625, 0.25, 0.625, 0.0, 0.125, 0.5, 0.125, 0.75, 0.375, 0.75, 0.375, 0.5, 0.375, 0.5, 0.375, 0.75, 0.625, 0.75, 0.625, 0.5, 0.375, 0.25, 0.375, 0.5, 0.625, 0.5, 0.625, 0.25, 0.625, 0.5, 0.625, 0.75, 0.875, 0.75, 0.875, 0.5, 0.375, 0.75, 0.375, 1.0, 0.625, 1.0, 0.625, 0.75, 0.375, 0.0, 0.375, 0.25, 0.625, 0.25, 0.625, 0.0, 0.375, 0.5, 0.375, 0.5, 0.375, 0.75, 0.375, 0.75, 0.375, 0.5, 0.375, 0.75, 0.625, 0.75, 0.625, 0.5, 0.375, 0.25, 0.375, 0.5, 0.625, 0.5, 0.625, 0.25, 1.0, 0.5, 1.0, 1.0, 0.9688, 1.0, 0.9688, 0.5, 0.9688, 0.5, 0.9688, 1.0, 0.9375, 1.0, 0.9375, 0.5, 0.9375, 0.5, 0.9375, 1.0, 0.9062, 1.0, 0.9062, 0.5, 0.9062, 0.5, 0.9062, 1.0, 0.875, 1.0, 0.875, 0.5, 0.875, 0.5, 0.875, 1.0, 0.8438, 1.0, 0.8438, 0.5, 0.8438, 0.5, 0.8438, 1.0, 0.8125, 1.0, 0.8125, 0.5, 0.8125, 0.5, 0.8125, 1.0, 0.7812, 1.0, 0.7812, 0.5, 0.7812, 0.5, 0.7812, 1.0, 0.75, 1.0, 0.75, 0.5, 0.75, 0.5, 0.75, 1.0, 0.7188, 1.0, 0.7188, 0.5, 0.7188, 0.5, 0.7188, 1.0, 0.6875, 1.0, 0.6875, 0.5, 0.6875, 0.5, 0.6875, 1.0, 0.6562, 1.0, 0.6562, 0.5, 0.6562, 0.5, 0.6562, 1.0, 0.625, 1.0, 0.625, 0.5, 0.625, 0.5, 0.625, 1.0, 0.5938, 1.0, 0.5938, 0.5, 0.5938, 0.5, 0.5938, 1.0, 0.5625, 1.0, 0.5625, 0.5, 0.5625, 0.5, 0.5625, 1.0, 0.5312, 1.0, 0.5312, 0.5, 0.5312, 0.5, 0.5312, 1.0, 0.5, 1.0, 0.5, 0.5, 0.5, 0.5, 0.5, 1.0, 0.4688, 1.0, 0.4688, 0.5, 0.4688, 0.5, 0.4688, 1.0, 0.4375, 1.0, 0.4375, 0.5, 0.4375, 0.5, 0.4375, 1.0, 0.4062, 1.0, 0.4062, 0.5, 0.4062, 0.5, 0.4062, 1.0, 0.375, 1.0, 0.375, 0.5, 0.375, 0.5, 0.375, 1.0, 0.3438, 1.0, 0.3438, 0.5, 0.3438, 0.5, 0.3438, 1.0, 0.3125, 1.0, 0.3125, 0.5, 0.3125, 0.5, 0.3125, 1.0, 0.2812, 1.0, 0.2812, 0.5, 0.2812, 0.5, 0.2812, 1.0, 0.25, 1.0, 0.25, 0.5, 0.25, 0.5, 0.25, 1.0, 0.2188, 1.0, 0.2188, 0.5, 0.2188, 0.5, 0.2188, 1.0, 0.1875, 1.0, 0.1875, 0.5, 0.1875, 0.5, 0.1875, 1.0, 0.1562, 1.0, 0.1562, 0.5, 0.1562, 0.5, 0.1562, 1.0, 0.125, 1.0, 0.125, 0.5, 0.125, 0.5, 0.125, 1.0, 0.09375, 1.0, 0.09375, 0.5, 0.09375, 0.5, 0.09375, 1.0, 0.0625, 1.0, 0.0625, 0.5, 0.2968, 0.4854, 0.25, 0.49, 0.2032, 0.4854, 0.1582, 0.4717, 0.1167, 0.4496, 0.08029, 0.4197, 0.05045, 0.3833, 0.02827, 0.3418, 0.01461, 0.2968, 0.01, 0.25, 0.01461, 0.2032, 0.02827, 0.1582, 0.05045, 0.1167, 0.08029, 0.08029, 0.1167, 0.05045, 0.1582, 0.02827, 0.2032, 0.01461, 0.25, 0.01, 0.2968, 0.01461, 0.3418, 0.02827, 0.3833, 0.05045, 0.4197, 0.08029, 0.4496, 0.1167, 0.4717, 0.1582, 0.4854, 0.2032, 0.49, 0.25, 0.4854, 0.2968, 0.4717, 0.3418, 0.4496, 0.3833, 0.4197, 0.4197, 0.3833, 0.4496, 0.3418, 0.4717, 0.0625, 0.5, 0.0625, 1.0, 0.03125, 1.0, 0.03125, 0.5, 0.03125, 0.5, 0.03125, 1.0, 0.0, 1.0, 0.0, 0.5, 0.75, 0.49, 0.7968, 0.4854, 0.8418, 0.4717, 0.8833, 0.4496, 0.9197, 0.4197, 0.9496, 0.3833, 0.9717, 0.3418, 0.9854, 0.2968, 0.99, 0.25, 0.9854, 0.2032, 0.9717, 0.1582, 0.9496, 0.1167, 0.9197, 0.08029, 0.8833, 0.05045, 0.8418, 0.02827, 0.7968, 0.01461, 0.75, 0.01, 0.7032, 0.01461, 0.6582, 0.02827, 0.6167, 0.05045, 0.5803, 0.08029, 0.5504, 0.1167, 0.5283, 0.1582, 0.5146, 0.2032, 0.51, 0.25, 0.5146, 0.2968, 0.5283, 0.3418, 0.5504, 0.3833, 0.5803, 0.4197, 0.6167, 0.4496, 0.6582, 0.4717, 0.7032, 0.4854, 1.0, 0.5, 1.0, 1.0, 0.9688, 1.0, 0.9688, 0.5, 0.9688, 0.5, 0.9688, 1.0, 0.9375, 1.0, 0.9375, 0.5, 0.9375, 0.5, 0.9375, 1.0, 0.9062, 1.0, 0.9062, 0.5, 0.9062, 0.5, 0.9062, 1.0, 0.875, 1.0, 0.875, 0.5, 0.875, 0.5, 0.875, 1.0, 0.8438, 1.0, 0.8438, 0.5, 0.8438, 0.5, 0.8438, 1.0, 0.8125, 1.0, 0.8125, 0.5, 0.8125, 0.5, 0.8125, 1.0, 0.7812, 1.0, 0.7812, 0.5, 0.7812, 0.5, 0.7812, 1.0, 0.75, 1.0, 0.75, 0.5, 0.75, 0.5, 0.75, 1.0, 0.7188, 1.0, 0.7188, 0.5, 0.7188, 0.5, 0.7188, 1.0, 0.6875, 1.0, 0.6875, 0.5, 0.6875, 0.5, 0.6875, 1.0, 0.6562, 1.0, 0.6562, 0.5, 0.6562, 0.5, 0.6562, 1.0, 0.625, 1.0, 0.625, 0.5, 0.625, 0.5, 0.625, 1.0, 0.5938, 1.0, 0.5938, 0.5, 0.5938, 0.5, 0.5938, 1.0, 0.5625, 1.0, 0.5625, 0.5, 0.5625, 0.5, 0.5625, 1.0, 0.5312, 1.0, 0.5312, 0.5, 0.5312, 0.5, 0.5312, 1.0, 0.5, 1.0, 0.5, 0.5, 0.5, 0.5, 0.5, 1.0, 0.4688, 1.0, 0.4688, 0.5, 0.4688, 0.5, 0.4688, 1.0, 0.4375, 1.0, 0.4375, 0.5, 0.4375, 0.5, 0.4375, 1.0, 0.4062, 1.0, 0.4062, 0.5, 0.4062, 0.5, 0.4062, 1.0, 0.375, 1.0, 0.375, 0.5, 0.375, 0.5, 0.375, 1.0, 0.3438, 1.0, 0.3438, 0.5, 0.3438, 0.5, 0.3438, 1.0, 0.3125, 1.0, 0.3125, 0.5, 0.3125, 0.5, 0.3125, 1.0, 0.2812, 1.0, 0.2812, 0.5, 0.2812, 0.5, 0.2812, 1.0, 0.25, 1.0, 0.25, 0.5, 0.25, 0.5, 0.25, 1.0, 0.2188, 1.0, 0.2188, 0.5, 0.2188, 0.5, 0.2188, 1.0, 0.1875, 1.0, 0.1875, 0.5, 0.1875, 0.5, 0.1875, 1.0, 0.1562, 1.0, 0.1562, 0.5, 0.1562, 0.5, 0.1562, 1.0, 0.125, 1.0, 0.125, 0.5, 0.125, 0.5, 0.125, 1.0, 0.09375, 1.0, 0.09375, 0.5, 0.09375, 0.5, 0.09375, 1.0, 0.0625, 1.0, 0.0625, 0.5, 0.2968, 0.4854, 0.25, 0.49, 0.2032, 0.4854, 0.1582, 0.4717, 0.1167, 0.4496, 0.08029, 0.4197, 0.05045, 0.3833, 0.02827, 0.3418, 0.01461, 0.2968, 0.01, 0.25, 0.01461, 0.2032, 0.02827, 0.1582, 0.05045, 0.1167, 0.08029, 0.08029, 0.1167, 0.05045, 0.1582, 0.02827, 0.2032, 0.01461, 0.25, 0.01, 0.2968, 0.01461, 0.3418, 0.02827, 0.3833, 0.05045, 0.4197, 0.08029, 0.4496, 0.1167, 0.4717, 0.1582, 0.4854, 0.2032, 0.49, 0.25, 0.4854, 0.2968, 0.4717, 0.3418, 0.4496, 0.3833, 0.4197, 0.4197, 0.3833, 0.4496, 0.3418, 0.4717, 0.0625, 0.5, 0.0625, 1.0, 0.03125, 1.0, 0.03125, 0.5, 0.03125, 0.5, 0.03125, 1.0, 0.0, 1.0, 0.0, 0.5, 0.75, 0.49, 0.7968, 0.4854, 0.8418, 0.4717, 0.8833, 0.4496, 0.9197, 0.4197, 0.9496, 0.3833, 0.9717, 0.3418, 0.9854, 0.2968, 0.99, 0.25, 0.9854, 0.2032, 0.9717, 0.1582, 0.9496, 0.1167, 0.9197, 0.08029, 0.8833, 0.05045, 0.8418, 0.02827, 0.7968, 0.01461, 0.75, 0.01, 0.7032, 0.01461, 0.6582, 0.02827, 0.6167, 0.05045, 0.5803, 0.08029, 0.5504, 0.1167, 0.5283, 0.1582, 0.5146, 0.2032, 0.51, 0.25, 0.5146, 0.2968, 0.5283, 0.3418, 0.5504, 0.3833, 0.5803, 0.4197, 0.6167, 0.4496, 0.6582, 0.4717, 0.7032, 0.4854, 1.0, 0.5, 1.0, 1.0, 0.9688, 1.0, 0.9688, 0.5, 0.9688, 0.5, 0.9688, 1.0, 0.9375, 1.0, 0.9375, 0.5, 0.9375, 0.5, 0.9375, 1.0, 0.9062, 1.0, 0.9062, 0.5, 0.9062, 0.5, 0.9062, 1.0, 0.875, 1.0, 0.875, 0.5, 0.875, 0.5, 0.875, 1.0, 0.8438, 1.0, 0.8438, 0.5, 0.8438, 0.5, 0.8438, 1.0, 0.8125, 1.0, 0.8125, 0.5, 0.8125, 0.5, 0.8125, 1.0, 0.7812, 1.0, 0.7812, 0.5, 0.7812, 0.5, 0.7812, 1.0, 0.75, 1.0, 0.75, 0.5, 0.75, 0.5, 0.75, 1.0, 0.7188, 1.0, 0.7188, 0.5, 0.7188, 0.5, 0.7188, 1.0, 0.6875, 1.0, 0.6875, 0.5, 0.6875, 0.5, 0.6875, 1.0, 0.6562, 1.0, 0.6562, 0.5, 0.6562, 0.5, 0.6562, 1.0, 0.625, 1.0, 0.625, 0.5, 0.625, 0.5, 0.625, 1.0, 0.5938, 1.0, 0.5938, 0.5, 0.5938, 0.5, 0.5938, 1.0, 0.5625, 1.0, 0.5625, 0.5, 0.5625, 0.5, 0.5625, 1.0, 0.5312, 1.0, 0.5312, 0.5, 0.5312, 0.5, 0.5312, 1.0, 0.5, 1.0, 0.5, 0.5, 0.5, 0.5, 0.5, 1.0, 0.4688, 1.0, 0.4688, 0.5, 0.4688, 0.5, 0.4688, 1.0, 0.4375, 1.0, 0.4375, 0.5, 0.4375, 0.5, 0.4375, 1.0, 0.4062, 1.0, 0.4062, 0.5, 0.4062, 0.5, 0.4062, 1.0, 0.375, 1.0, 0.375, 0.5, 0.375, 0.5, 0.375, 1.0, 0.3438, 1.0, 0.3438, 0.5, 0.3438, 0.5, 0.3438, 1.0, 0.3125, 1.0, 0.3125, 0.5, 0.3125, 0.5, 0.3125, 1.0, 0.2812, 1.0, 0.2812, 0.5, 0.2812, 0.5, 0.2812, 1.0, 0.25, 1.0, 0.25, 0.5, 0.25, 0.5, 0.25, 1.0, 0.2188, 1.0, 0.2188, 0.5, 0.2188, 0.5, 0.2188, 1.0, 0.1875, 1.0, 0.1875, 0.5, 0.1875, 0.5, 0.1875, 1.0, 0.1562, 1.0, 0.1562, 0.5, 0.1562, 0.5, 0.1562, 1.0, 0.125, 1.0, 0.125, 0.5, 0.125, 0.5, 0.125, 1.0, 0.09375, 1.0, 0.09375, 0.5, 0.09375, 0.5, 0.09375, 1.0, 0.0625, 1.0, 0.0625, 0.5, 0.2968, 0.4854, 0.25, 0.49, 0.2032, 0.4854, 0.1582, 0.4717, 0.1167, 0.4496, 0.08029, 0.4197, 0.05045, 0.3833, 0.02827, 0.3418, 0.01461, 0.2968, 0.01, 0.25, 0.01461, 0.2032, 0.02827, 0.1582, 0.05045, 0.1167, 0.08029, 0.08029, 0.1167, 0.05045, 0.1582, 0.02827, 0.2032, 0.01461, 0.25, 0.01, 0.2968, 0.01461, 0.3418, 0.02827, 0.3833, 0.05045, 0.4197, 0.08029, 0.4496, 0.1167, 0.4717, 0.1582, 0.4854, 0.2032, 0.49, 0.25, 0.4854, 0.2968, 0.4717, 0.3418, 0.4496, 0.3833, 0.4197, 0.4197, 0.3833, 0.4496, 0.3418, 0.4717, 0.0625, 0.5, 0.0625, 1.0, 0.03125, 1.0, 0.03125, 0.5, 0.03125, 0.5, 0.03125, 1.0, 0.0, 1.0, 0.0, 0.5, 0.75, 0.49, 0.7968, 0.4854, 0.8418, 0.4717, 0.8833, 0.4496, 0.9197, 0.4197, 0.9496, 0.3833, 0.9717, 0.3418, 0.9854, 0.2968, 0.99, 0.25, 0.9854, 0.2032, 0.9717, 0.1582, 0.9496, 0.1167, 0.9197, 0.08029, 0.8833, 0.05045, 0.8418, 0.02827, 0.7968, 0.01461, 0.75, 0.01, 0.7032, 0.01461, 0.6582, 0.02827, 0.6167, 0.05045, 0.5803, 0.08029, 0.5504, 0.1167, 0.5283, 0.1582, 0.5146, 0.2032, 0.51, 0.25, 0.5146, 0.2968, 0.5283, 0.3418, 0.5504, 0.3833, 0.5803, 0.4197, 0.6167, 0.4496, 0.6582, 0.4717, 0.7032, 0.4854, 1.0, 0.5, 1.0, 1.0, 0.9688, 1.0, 0.9688, 0.5, 0.9688, 0.5, 0.9688, 1.0, 0.9375, 1.0, 0.9375, 0.5, 0.9375, 0.5, 0.9375, 1.0, 0.9062, 1.0, 0.9062, 0.5, 0.9062, 0.5, 0.9062, 1.0, 0.875, 1.0, 0.875, 0.5, 0.875, 0.5, 0.875, 1.0, 0.8438, 1.0, 0.8438, 0.5, 0.8438, 0.5, 0.8438, 1.0, 0.8125, 1.0, 0.8125, 0.5, 0.8125, 0.5, 0.8125, 1.0, 0.7812, 1.0, 0.7812, 0.5, 0.7812, 0.5, 0.7812, 1.0, 0.75, 1.0, 0.75, 0.5, 0.75, 0.5, 0.75, 1.0, 0.7188, 1.0, 0.7188, 0.5, 0.7188, 0.5, 0.7188, 1.0, 0.6875, 1.0, 0.6875, 0.5, 0.6875, 0.5, 0.6875, 1.0, 0.6562, 1.0, 0.6562, 0.5, 0.6562, 0.5, 0.6562, 1.0, 0.625, 1.0, 0.625, 0.5, 0.625, 0.5, 0.625, 1.0, 0.5938, 1.0, 0.5938, 0.5, 0.5938, 0.5, 0.5938, 1.0, 0.5625, 1.0, 0.5625, 0.5, 0.5625, 0.5, 0.5625, 1.0, 0.5312, 1.0, 0.5312, 0.5, 0.5312, 0.5, 0.5312, 1.0, 0.5, 1.0, 0.5, 0.5, 0.5, 0.5, 0.5, 1.0, 0.4688, 1.0, 0.4688, 0.5, 0.4688, 0.5, 0.4688, 1.0, 0.4375, 1.0, 0.4375, 0.5, 0.4375, 0.5, 0.4375, 1.0, 0.4062, 1.0, 0.4062, 0.5, 0.4062, 0.5, 0.4062, 1.0, 0.375, 1.0, 0.375, 0.5, 0.375, 0.5, 0.375, 1.0, 0.3438, 1.0, 0.3438, 0.5, 0.3438, 0.5, 0.3438, 1.0, 0.3125, 1.0, 0.3125, 0.5, 0.3125, 0.5, 0.3125, 1.0, 0.2812, 1.0, 0.2812, 0.5, 0.2812, 0.5, 0.2812, 1.0, 0.25, 1.0, 0.25, 0.5, 0.25, 0.5, 0.25, 1.0, 0.2188, 1.0, 0.2188, 0.5, 0.2188, 0.5, 0.2188, 1.0, 0.1875, 1.0, 0.1875, 0.5, 0.1875, 0.5, 0.1875, 1.0, 0.1562, 1.0, 0.1562, 0.5, 0.1562, 0.5, 0.1562, 1.0, 0.125, 1.0, 0.125, 0.5, 0.125, 0.5, 0.125, 1.0, 0.09375, 1.0, 0.09375, 0.5, 0.09375, 0.5, 0.09375, 1.0, 0.0625, 1.0, 0.0625, 0.5, 0.2968, 0.4854, 0.25, 0.49, 0.2032, 0.4854, 0.1582, 0.4717, 0.1167, 0.4496, 0.08029, 0.4197, 0.05045, 0.3833, 0.02827, 0.3418, 0.01461, 0.2968, 0.01, 0.25, 0.01461, 0.2032, 0.02827, 0.1582, 0.05045, 0.1167, 0.08029, 0.08029, 0.1167, 0.05045, 0.1582, 0.02827, 0.2032, 0.01461, 0.25, 0.01, 0.2968, 0.01461, 0.3418, 0.02827, 0.3833, 0.05045, 0.4197, 0.08029, 0.4496, 0.1167, 0.4717, 0.1582, 0.4854, 0.2032, 0.49, 0.25, 0.4854, 0.2968, 0.4717, 0.3418, 0.4496, 0.3833, 0.4197, 0.4197, 0.3833, 0.4496, 0.3418, 0.4717, 0.0625, 0.5, 0.0625, 1.0, 0.03125, 1.0, 0.03125, 0.5, 0.03125, 0.5, 0.03125, 1.0, 0.0, 1.0, 0.0, 0.5, 0.75, 0.49, 0.7968, 0.4854, 0.8418, 0.4717, 0.8833, 0.4496, 0.9197, 0.4197, 0.9496, 0.3833, 0.9717, 0.3418, 0.9854, 0.2968, 0.99, 0.25, 0.9854, 0.2032, 0.9717, 0.1582, 0.9496, 0.1167, 0.9197, 0.08029, 0.8833, 0.05045, 0.8418, 0.02827, 0.7968, 0.01461, 0.75, 0.01, 0.7032, 0.01461, 0.6582, 0.02827, 0.6167, 0.05045, 0.5803, 0.08029, 0.5504, 0.1167, 0.5283, 0.1582, 0.5146, 0.2032, 0.51, 0.25, 0.5146, 0.2968, 0.5283, 0.3418, 0.5504, 0.3833, 0.5803, 0.4197, 0.6167, 0.4496, 0.6582, 0.4717, 0.7032, 0.4854, 1.0, 0.5, 1.0, 1.0, 0.9688, 1.0, 0.9688, 0.5, 0.9688, 0.5, 0.9688, 1.0, 0.9375, 1.0, 0.9375, 0.5, 0.9375, 0.5, 0.9375, 1.0, 0.9062, 1.0, 0.9062, 0.5, 0.9062, 0.5, 0.9062, 1.0, 0.875, 1.0, 0.875, 0.5, 0.875, 0.5, 0.875, 1.0, 0.8438, 1.0, 0.8438, 0.5, 0.8438, 0.5, 0.8438, 1.0, 0.8125, 1.0, 0.8125, 0.5, 0.8125, 0.5, 0.8125, 1.0, 0.7812, 1.0, 0.7812, 0.5, 0.7812, 0.5, 0.7812, 1.0, 0.75, 1.0, 0.75, 0.5, 0.75, 0.5, 0.75, 1.0, 0.7188, 1.0, 0.7188, 0.5, 0.7188, 0.5, 0.7188, 1.0, 0.6875, 1.0, 0.6875, 0.5, 0.6875, 0.5, 0.6875, 1.0, 0.6562, 1.0, 0.6562, 0.5, 0.6562, 0.5, 0.6562, 1.0, 0.625, 1.0, 0.625, 0.5, 0.625, 0.5, 0.625, 1.0, 0.5938, 1.0, 0.5938, 0.5, 0.5938, 0.5, 0.5938, 1.0, 0.5625, 1.0, 0.5625, 0.5, 0.5625, 0.5, 0.5625, 1.0, 0.5312, 1.0, 0.5312, 0.5, 0.5312, 0.5, 0.5312, 1.0, 0.5, 1.0, 0.5, 0.5, 0.5, 0.5, 0.5, 1.0, 0.4688, 1.0, 0.4688, 0.5, 0.4688, 0.5, 0.4688, 1.0, 0.4375, 1.0, 0.4375, 0.5, 0.4375, 0.5, 0.4375, 1.0, 0.4062, 1.0, 0.4062, 0.5, 0.4062, 0.5, 0.4062, 1.0, 0.375, 1.0, 0.375, 0.5, 0.375, 0.5, 0.375, 1.0, 0.3438, 1.0, 0.3438, 0.5, 0.3438, 0.5, 0.3438, 1.0, 0.3125, 1.0, 0.3125, 0.5, 0.3125, 0.5, 0.3125, 1.0, 0.2812, 1.0, 0.2812, 0.5, 0.2812, 0.5, 0.2812, 1.0, 0.25, 1.0, 0.25, 0.5, 0.25, 0.5, 0.25, 1.0, 0.2188, 1.0, 0.2188, 0.5, 0.2188, 0.5, 0.2188, 1.0, 0.1875, 1.0, 0.1875, 0.5, 0.1875, 0.5, 0.1875, 1.0, 0.1562, 1.0, 0.1562, 0.5, 0.1562, 0.5, 0.1562, 1.0, 0.125, 1.0, 0.125, 0.5, 0.125, 0.5, 0.125, 1.0, 0.09375, 1.0, 0.09375, 0.5, 0.09375, 0.5, 0.09375, 1.0, 0.0625, 1.0, 0.0625, 0.5, 0.2968, 0.4854, 0.25, 0.49, 0.2032, 0.4854, 0.1582, 0.4717, 0.1167, 0.4496, 0.08029, 0.4197, 0.05045, 0.3833, 0.02827, 0.3418, 0.01461, 0.2968, 0.01, 0.25, 0.01461, 0.2032, 0.02827, 0.1582, 0.05045, 0.1167, 0.08029, 0.08029, 0.1167, 0.05045, 0.1582, 0.02827, 0.2032, 0.01461, 0.25, 0.01, 0.2968, 0.01461, 0.3418, 0.02827, 0.3833, 0.05045, 0.4197, 0.08029, 0.4496, 0.1167, 0.4717, 0.1582, 0.4854, 0.2032, 0.49, 0.25, 0.4854, 0.2968, 0.4717, 0.3418, 0.4496, 0.3833, 0.4197, 0.4197, 0.3833, 0.4496, 0.3418, 0.4717, 0.0625, 0.5, 0.0625, 1.0, 0.03125, 1.0, 0.03125, 0.5, 0.03125, 0.5, 0.03125, 1.0, 0.0, 1.0, 0.0, 0.5, 0.75, 0.49, 0.7968, 0.4854, 0.8418, 0.4717, 0.8833, 0.4496, 0.9197, 0.4197, 0.9496, 0.3833, 0.9717, 0.3418, 0.9854, 0.2968, 0.99, 0.25, 0.9854, 0.2032, 0.9717, 0.1582, 0.9496, 0.1167, 0.9197, 0.08029, 0.8833, 0.05045, 0.8418, 0.02827, 0.7968, 0.01461, 0.75, 0.01, 0.7032, 0.01461, 0.6582, 0.02827, 0.6167, 0.05045, 0.5803, 0.08029, 0.5504, 0.1167, 0.5283, 0.1582, 0.5146, 0.2032, 0.51, 0.25, 0.5146, 0.2968, 0.5283, 0.3418, 0.5504, 0.3833, 0.5803, 0.4197, 0.6167, 0.4496, 0.6582, 0.4717, 0.7032, 0.4854, 1.0, 0.5, 1.0, 1.0, 0.9688, 1.0, 0.9688, 0.5, 0.9688, 0.5, 0.9688, 1.0, 0.9375, 1.0, 0.9375, 0.5, 0.9375, 0.5, 0.9375, 1.0, 0.9062, 1.0, 0.9062, 0.5, 0.9062, 0.5, 0.9062, 1.0, 0.875, 1.0, 0.875, 0.5, 0.875, 0.5, 0.875, 1.0, 0.8438, 1.0, 0.8438, 0.5, 0.8438, 0.5, 0.8438, 1.0, 0.8125, 1.0, 0.8125, 0.5, 0.8125, 0.5, 0.8125, 1.0, 0.7812, 1.0, 0.7812, 0.5, 0.7812, 0.5, 0.7812, 1.0, 0.75, 1.0, 0.75, 0.5, 0.75, 0.5, 0.75, 1.0, 0.7188, 1.0, 0.7188, 0.5, 0.7188, 0.5, 0.7188, 1.0, 0.6875, 1.0, 0.6875, 0.5, 0.6875, 0.5, 0.6875, 1.0, 0.6562, 1.0, 0.6562, 0.5, 0.6562, 0.5, 0.6562, 1.0, 0.625, 1.0, 0.625, 0.5, 0.625, 0.5, 0.625, 1.0, 0.5938, 1.0, 0.5938, 0.5, 0.5938, 0.5, 0.5938, 1.0, 0.5625, 1.0, 0.5625, 0.5, 0.5625, 0.5, 0.5625, 1.0, 0.5312, 1.0, 0.5312, 0.5, 0.5312, 0.5, 0.5312, 1.0, 0.5, 1.0, 0.5, 0.5, 0.5, 0.5, 0.5, 1.0, 0.4688, 1.0, 0.4688, 0.5, 0.4688, 0.5, 0.4688, 1.0, 0.4375, 1.0, 0.4375, 0.5, 0.4375, 0.5, 0.4375, 1.0, 0.4062, 1.0, 0.4062, 0.5, 0.4062, 0.5, 0.4062, 1.0, 0.375, 1.0, 0.375, 0.5, 0.375, 0.5, 0.375, 1.0, 0.3438, 1.0, 0.3438, 0.5, 0.3438, 0.5, 0.3438, 1.0, 0.3125, 1.0, 0.3125, 0.5, 0.3125, 0.5, 0.3125, 1.0, 0.2812, 1.0, 0.2812, 0.5, 0.2812, 0.5, 0.2812, 1.0, 0.25, 1.0, 0.25, 0.5, 0.25, 0.5, 0.25, 1.0, 0.2188, 1.0, 0.2188, 0.5, 0.2188, 0.5, 0.2188, 1.0, 0.1875, 1.0, 0.1875, 0.5, 0.1875, 0.5, 0.1875, 1.0, 0.1562, 1.0, 0.1562, 0.5, 0.1562, 0.5, 0.1562, 1.0, 0.125, 1.0, 0.125, 0.5, 0.125, 0.5, 0.125, 1.0, 0.09375, 1.0, 0.09375, 0.5, 0.09375, 0.5, 0.09375, 1.0, 0.0625, 1.0, 0.0625, 0.5, 0.2968, 0.4854, 0.25, 0.49, 0.2032, 0.4854, 0.1582, 0.4717, 0.1167, 0.4496, 0.08029, 0.4197, 0.05045, 0.3833, 0.02827, 0.3418, 0.01461, 0.2968, 0.01, 0.25, 0.01461, 0.2032, 0.02827, 0.1582, 0.05045, 0.1167, 0.08029, 0.08029, 0.1167, 0.05045, 0.1582, 0.02827, 0.2032, 0.01461, 0.25, 0.01, 0.2968, 0.01461, 0.3418, 0.02827, 0.3833, 0.05045, 0.4197, 0.08029, 0.4496, 0.1167, 0.4717, 0.1582, 0.4854, 0.2032, 0.49, 0.25, 0.4854, 0.2968, 0.4717, 0.3418, 0.4496, 0.3833, 0.4197, 0.4197, 0.3833, 0.4496, 0.3418, 0.4717, 0.0625, 0.5, 0.0625, 1.0, 0.03125, 1.0, 0.03125, 0.5, 0.03125, 0.5, 0.03125, 1.0, 0.0, 1.0, 0.0, 0.5, 0.75, 0.49, 0.7968, 0.4854, 0.8418, 0.4717, 0.8833, 0.4496, 0.9197, 0.4197, 0.9496, 0.3833, 0.9717, 0.3418, 0.9854, 0.2968, 0.99, 0.25, 0.9854, 0.2032, 0.9717, 0.1582, 0.9496, 0.1167, 0.9197, 0.08029, 0.8833, 0.05045, 0.8418, 0.02827, 0.7968, 0.01461, 0.75, 0.01, 0.7032, 0.01461, 0.6582, 0.02827, 0.6167, 0.05045, 0.5803, 0.08029, 0.5504, 0.1167, 0.5283, 0.1582, 0.5146, 0.2032, 0.51, 0.25, 0.5146, 0.2968, 0.5283, 0.3418, 0.5504, 0.3833, 0.5803, 0.4197, 0.6167, 0.4496, 0.6582, 0.4717, 0.7032, 0.4854, 1.0, 0.5, 1.0, 1.0, 0.9688, 1.0, 0.9688, 0.5, 0.9688, 0.5, 0.9688, 1.0, 0.9375, 1.0, 0.9375, 0.5, 0.9375, 0.5, 0.9375, 1.0, 0.9062, 1.0, 0.9062, 0.5, 0.9062, 0.5, 0.9062, 1.0, 0.875, 1.0, 0.875, 0.5, 0.875, 0.5, 0.875, 1.0, 0.8438, 1.0, 0.8438, 0.5, 0.8438, 0.5, 0.8438, 1.0, 0.8125, 1.0, 0.8125, 0.5, 0.8125, 0.5, 0.8125, 1.0, 0.7812, 1.0, 0.7812, 0.5, 0.7812, 0.5, 0.7812, 1.0, 0.75, 1.0, 0.75, 0.5, 0.75, 0.5, 0.75, 1.0, 0.7188, 1.0, 0.7188, 0.5, 0.7188, 0.5, 0.7188, 1.0, 0.6875, 1.0, 0.6875, 0.5, 0.6875, 0.5, 0.6875, 1.0, 0.6562, 1.0, 0.6562, 0.5, 0.6562, 0.5, 0.6562, 1.0, 0.625, 1.0, 0.625, 0.5, 0.625, 0.5, 0.625, 1.0, 0.5938, 1.0, 0.5938, 0.5, 0.5938, 0.5, 0.5938, 1.0, 0.5625, 1.0, 0.5625, 0.5, 0.5625, 0.5, 0.5625, 1.0, 0.5312, 1.0, 0.5312, 0.5, 0.5312, 0.5, 0.5312, 1.0, 0.5, 1.0, 0.5, 0.5, 0.5, 0.5, 0.5, 1.0, 0.4688, 1.0, 0.4688, 0.5, 0.4688, 0.5, 0.4688, 1.0, 0.4375, 1.0, 0.4375, 0.5, 0.4375, 0.5, 0.4375, 1.0, 0.4062, 1.0, 0.4062, 0.5, 0.4062, 0.5, 0.4062, 1.0, 0.375, 1.0, 0.375, 0.5, 0.375, 0.5, 0.375, 1.0, 0.3438, 1.0, 0.3438, 0.5, 0.3438, 0.5, 0.3438, 1.0, 0.3125, 1.0, 0.3125, 0.5, 0.3125, 0.5, 0.3125, 1.0, 0.2812, 1.0, 0.2812, 0.5, 0.2812, 0.5, 0.2812, 1.0, 0.25, 1.0, 0.25, 0.5, 0.25, 0.5, 0.25, 1.0, 0.2188, 1.0, 0.2188, 0.5, 0.2188, 0.5, 0.2188, 1.0, 0.1875, 1.0, 0.1875, 0.5, 0.1875, 0.5, 0.1875, 1.0, 0.1562, 1.0, 0.1562, 0.5, 0.1562, 0.5, 0.1562, 1.0, 0.125, 1.0, 0.125, 0.5, 0.125, 0.5, 0.125, 1.0, 0.09375, 1.0, 0.09375, 0.5, 0.09375, 0.5, 0.09375, 1.0, 0.0625, 1.0, 0.0625, 0.5, 0.2968, 0.4854, 0.25, 0.49, 0.2032, 0.4854, 0.1582, 0.4717, 0.1167, 0.4496, 0.08029, 0.4197, 0.05045, 0.3833, 0.02827, 0.3418, 0.01461, 0.2968, 0.01, 0.25, 0.01461, 0.2032, 0.02827, 0.1582, 0.05045, 0.1167, 0.08029, 0.08029, 0.1167, 0.05045, 0.1582, 0.02827, 0.2032, 0.01461, 0.25, 0.01, 0.2968, 0.01461, 0.3418, 0.02827, 0.3833, 0.05045, 0.4197, 0.08029, 0.4496, 0.1167, 0.4717, 0.1582, 0.4854, 0.2032, 0.49, 0.25, 0.4854, 0.2968, 0.4717, 0.3418, 0.4496, 0.3833, 0.4197, 0.4197, 0.3833, 0.4496, 0.3418, 0.4717, 0.0625, 0.5, 0.0625, 1.0, 0.03125, 1.0, 0.03125, 0.5, 0.03125, 0.5, 0.03125, 1.0, 0.0, 1.0, 0.0, 0.5, 0.75, 0.49, 0.7968, 0.4854, 0.8418, 0.4717, 0.8833, 0.4496, 0.9197, 0.4197, 0.9496, 0.3833, 0.9717, 0.3418, 0.9854, 0.2968, 0.99, 0.25, 0.9854, 0.2032, 0.9717, 0.1582, 0.9496, 0.1167, 0.9197, 0.08029, 0.8833, 0.05045, 0.8418, 0.02827, 0.7968, 0.01461, 0.75, 0.01, 0.7032, 0.01461, 0.6582, 0.02827, 0.6167, 0.05045, 0.5803, 0.08029, 0.5504, 0.1167, 0.5283, 0.1582, 0.5146, 0.2032, 0.51, 0.25, 0.5146, 0.2968, 0.5283, 0.3418, 0.5504, 0.3833, 0.5803, 0.4197, 0.6167, 0.4496, 0.6582, 0.4717, 0.7032, 0.4854, 1.0, 0.5, 1.0, 1.0, 0.9688, 1.0, 0.9688, 0.5, 0.9688, 0.5, 0.9688, 1.0, 0.9375, 1.0, 0.9375, 0.5, 0.9375, 0.5, 0.9375, 1.0, 0.9062, 1.0, 0.9062, 0.5, 0.9062, 0.5, 0.9062, 1.0, 0.875, 1.0, 0.875, 0.5, 0.875, 0.5, 0.875, 1.0, 0.8438, 1.0, 0.8438, 0.5, 0.8438, 0.5, 0.8438, 1.0, 0.8125, 1.0, 0.8125, 0.5, 0.8125, 0.5, 0.8125, 1.0, 0.7812, 1.0, 0.7812, 0.5, 0.7812, 0.5, 0.7812, 1.0, 0.75, 1.0, 0.75, 0.5, 0.75, 0.5, 0.75, 1.0, 0.7188, 1.0, 0.7188, 0.5, 0.7188, 0.5, 0.7188, 1.0, 0.6875, 1.0, 0.6875, 0.5, 0.6875, 0.5, 0.6875, 1.0, 0.6562, 1.0, 0.6562, 0.5, 0.6562, 0.5, 0.6562, 1.0, 0.625, 1.0, 0.625, 0.5, 0.625, 0.5, 0.625, 1.0, 0.5938, 1.0, 0.5938, 0.5, 0.5938, 0.5, 0.5938, 1.0, 0.5625, 1.0, 0.5625, 0.5, 0.5625, 0.5, 0.5625, 1.0, 0.5312, 1.0, 0.5312, 0.5, 0.5312, 0.5, 0.5312, 1.0, 0.5, 1.0, 0.5, 0.5, 0.5, 0.5, 0.5, 1.0, 0.4688, 1.0, 0.4688, 0.5, 0.4688, 0.5, 0.4688, 1.0, 0.4375, 1.0, 0.4375, 0.5, 0.4375, 0.5, 0.4375, 1.0, 0.4062, 1.0, 0.4062, 0.5, 0.4062, 0.5, 0.4062, 1.0, 0.375, 1.0, 0.375, 0.5, 0.375, 0.5, 0.375, 1.0, 0.3438, 1.0, 0.3438, 0.5, 0.3438, 0.5, 0.3438, 1.0, 0.3125, 1.0, 0.3125, 0.5, 0.3125, 0.5, 0.3125, 1.0, 0.2812, 1.0, 0.2812, 0.5, 0.2812, 0.5, 0.2812, 1.0, 0.25, 1.0, 0.25, 0.5, 0.25, 0.5, 0.25, 1.0, 0.2188, 1.0, 0.2188, 0.5, 0.2188, 0.5, 0.2188, 1.0, 0.1875, 1.0, 0.1875, 0.5, 0.1875, 0.5, 0.1875, 1.0, 0.1562, 1.0, 0.1562, 0.5, 0.1562, 0.5, 0.1562, 1.0, 0.125, 1.0, 0.125, 0.5, 0.125, 0.5, 0.125, 1.0, 0.09375, 1.0, 0.09375, 0.5, 0.09375, 0.5, 0.09375, 1.0, 0.0625, 1.0, 0.0625, 0.5, 0.2968, 0.4854, 0.25, 0.49, 0.2032, 0.4854, 0.1582, 0.4717, 0.1167, 0.4496, 0.08029, 0.4197, 0.05045, 0.3833, 0.02827, 0.3418, 0.01461, 0.2968, 0.01, 0.25, 0.01461, 0.2032, 0.02827, 0.1582, 0.05045, 0.1167, 0.08029, 0.08029, 0.1167, 0.05045, 0.1582, 0.02827, 0.2032, 0.01461, 0.25, 0.01, 0.2968, 0.01461, 0.3418, 0.02827, 0.3833, 0.05045, 0.4197, 0.08029, 0.4496, 0.1167, 0.4717, 0.1582, 0.4854, 0.2032, 0.49, 0.25, 0.4854, 0.2968, 0.4717, 0.3418, 0.4496, 0.3833, 0.4197, 0.4197, 0.3833, 0.4496, 0.3418, 0.4717, 0.0625, 0.5, 0.0625, 1.0, 0.03125, 1.0, 0.03125, 0.5, 0.03125, 0.5, 0.03125, 1.0, 0.0, 1.0, 0.0, 0.5, 0.75, 0.49, 0.7968, 0.4854, 0.8418, 0.4717, 0.8833, 0.4496, 0.9197, 0.4197, 0.9496, 0.3833, 0.9717, 0.3418, 0.9854, 0.2968, 0.99, 0.25, 0.9854, 0.2032, 0.9717, 0.1582, 0.9496, 0.1167, 0.9197, 0.08029, 0.8833, 0.05045, 0.8418, 0.02827, 0.7968, 0.01461, 0.75, 0.01, 0.7032, 0.01461, 0.6582, 0.02827, 0.6167, 0.05045, 0.5803, 0.08029, 0.5504, 0.1167, 0.5283, 0.1582, 0.5146, 0.2032, 0.51, 0.25, 0.5146, 0.2968, 0.5283, 0.3418, 0.5504, 0.3833, 0.5803, 0.4197, 0.6167, 0.4496, 0.6582, 0.4717, 0.7032, 0.4854, 0.625, 0.75, 0.625, 0.75, 0.625, 0.5, 0.625, 0.5, 0.375, 0.25, 0.375, 0.25, 0.375, 0.5, 0.375, 0.5, 0.625, 0.25, 0.625, 0.25, 0.625, 0.0, 0.625, 0.0, 0.1379, 0.5129, 0.1379, 0.7371, 0.3621, 0.7371, 0.3621, 0.5129, 0.375, 0.0, 0.375, 0.0, 0.375, 0.25, 0.375, 0.25, 0.6379, 0.5129, 0.6379, 0.7371, 0.8621, 0.7371, 0.8621, 0.5129, 0.375, 0.75, 0.375, 0.75, 0.375, 1.0, 0.375, 1.0, 0.6379, 0.7371, 0.625, 0.75, 0.875, 0.75, 0.8621, 0.7371, 0.6379, 0.5129, 0.625, 0.5, 0.625, 0.75, 0.6379, 0.7371, 0.8621, 0.7371, 0.875, 0.75, 0.875, 0.5, 0.8621, 0.5129, 0.8621, 0.5129, 0.875, 0.5, 0.625, 0.5, 0.6379, 0.5129, 0.1379, 0.5129, 0.125, 0.5, 0.125, 0.75, 0.1379, 0.7371, 0.3621, 0.5129, 0.375, 0.5, 0.125, 0.5, 0.1379, 0.5129, 0.1379, 0.7371, 0.125, 0.75, 0.375, 0.75, 0.3621, 0.7371, 0.3621, 0.7371, 0.375, 0.75, 0.375, 0.5, 0.3621, 0.5129, 0.625, 1.0, 0.625, 1.0, 0.625, 0.75, 0.625, 0.75])
me_cylinder.materials.append(mat_metal)
me_cylinder.materials.append(mat_wood)
me_cylinder.use_remesh_fix_poles = True
me_cylinder.use_remesh_preserve_attributes = False
me_cylinder.use_mirror_vertex_groups = False
me_cylinder.update()

# ---- objects
ob_cylinder = bpy.data.objects.new('Cylinder', me_cylinder)

# ---- transforms, parenting, visibility, modifiers, constraints
ob_cylinder.location = (0.006563, 0.009412, 0.009156)
ob_cylinder.rotation_euler = (1.571, -0.0, 0.0)
ob_cylinder.lineart.crease_threshold = 0.0

# ---- collection membership
col_collection.objects.link(ob_cylinder)

# ---- scene / render settings (as saved in the file)
scene.frame_start = 1; scene.frame_end = 250; scene.frame_set(1)
scene.render.engine = 'BLENDER_EEVEE_NEXT'
scene.cycles.use_denoising = False
scene.cycles.samples = 128
scene.cycles.sampling_pattern = 'TABULATED_SOBOL'
scene.cycles.use_adaptive_sampling = False
scene.cycles.use_light_tree = False
scene.view_settings.view_transform = 'Filmic'
bpy.context.view_layer.update()

# ---- added for rendering (the .blend has no active camera and no usable light): camera, sun
cam_auto = bpy.data.cameras.new('AutoCamera')
cam_auto.lens = 50.0
cam_auto.sensor_width = 36.0
cam_auto.clip_end = 1000.0
ob_auto_camera = bpy.data.objects.new('AutoCamera', cam_auto)
scene.collection.objects.link(ob_auto_camera)
ob_auto_camera.location = (3.22682, -3.83418, 3.54492)
ob_auto_camera.rotation_euler = (1.09748, -7.21219e-08, 0.694738)
scene.camera = ob_auto_camera
light_auto_sun = bpy.data.lights.new('AutoSun', 'SUN')
light_auto_sun.energy = 3.0
light_auto_sun.angle = 0.0523599
ob_auto_sun = bpy.data.objects.new('AutoSun', light_auto_sun)
scene.collection.objects.link(ob_auto_sun)
ob_auto_sun.rotation_euler = (0.872665, 0.174533, 0.523599)
bpy.context.view_layer.update()
